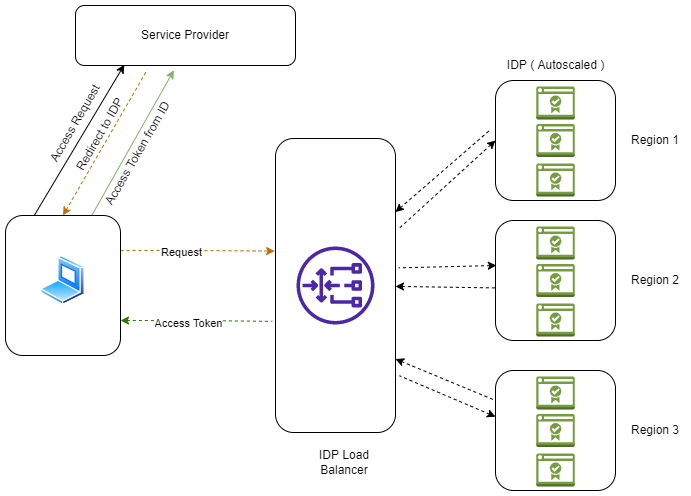

The diagram above was exported from draw.io. Its source (the exported page's mxGraphModel, read from the mxfile embedded in the PNG):
<mxGraphModel dx="1038" dy="583" grid="1" gridSize="10" guides="1" tooltips="1" connect="1" arrows="1" fold="1" page="1" pageScale="1" pageWidth="850" pageHeight="1100" math="0" shadow="0">
  <root>
    <mxCell id="0" />
    <mxCell id="1" parent="0" />
    <mxCell id="z1G6PloA0zXUTqLDAHQv-34" value="Service Provider" style="rounded=1;whiteSpace=wrap;html=1;" vertex="1" parent="1">
      <mxGeometry x="310" y="10" width="220" height="60" as="geometry" />
    </mxCell>
    <mxCell id="z1G6PloA0zXUTqLDAHQv-18" style="edgeStyle=orthogonalEdgeStyle;rounded=0;orthogonalLoop=1;jettySize=auto;html=1;exitX=1;exitY=0.25;exitDx=0;exitDy=0;entryX=-0.007;entryY=0.383;entryDx=0;entryDy=0;entryPerimeter=0;dashed=1;fillColor=#f0a30a;strokeColor=#BD7000;" edge="1" parent="1" source="z1G6PloA0zXUTqLDAHQv-1" target="z1G6PloA0zXUTqLDAHQv-16">
      <mxGeometry relative="1" as="geometry" />
    </mxCell>
    <mxCell id="z1G6PloA0zXUTqLDAHQv-31" value="Request" style="edgeLabel;html=1;align=center;verticalAlign=middle;resizable=0;points=[];" vertex="1" connectable="0" parent="z1G6PloA0zXUTqLDAHQv-18">
      <mxGeometry x="-0.2246" y="-1" relative="1" as="geometry">
        <mxPoint as="offset" />
      </mxGeometry>
    </mxCell>
    <mxCell id="z1G6PloA0zXUTqLDAHQv-19" style="edgeStyle=orthogonalEdgeStyle;rounded=0;orthogonalLoop=1;jettySize=auto;html=1;exitX=1;exitY=0.75;exitDx=0;exitDy=0;entryX=-0.027;entryY=0.622;entryDx=0;entryDy=0;entryPerimeter=0;endArrow=none;endFill=0;startArrow=classic;startFill=1;fillColor=#60a917;strokeColor=#2D7600;dashed=1;" edge="1" parent="1" source="z1G6PloA0zXUTqLDAHQv-1" target="z1G6PloA0zXUTqLDAHQv-16">
      <mxGeometry relative="1" as="geometry" />
    </mxCell>
    <mxCell id="z1G6PloA0zXUTqLDAHQv-33" value="Access Token" style="edgeLabel;html=1;align=center;verticalAlign=middle;resizable=0;points=[];" vertex="1" connectable="0" parent="z1G6PloA0zXUTqLDAHQv-19">
      <mxGeometry x="-0.1222" y="-2" relative="1" as="geometry">
        <mxPoint as="offset" />
      </mxGeometry>
    </mxCell>
    <mxCell id="z1G6PloA0zXUTqLDAHQv-35" style="edgeStyle=none;rounded=0;orthogonalLoop=1;jettySize=auto;html=1;exitX=0.25;exitY=0;exitDx=0;exitDy=0;entryX=0.222;entryY=0.987;entryDx=0;entryDy=0;startArrow=none;startFill=0;endArrow=classic;endFill=1;entryPerimeter=0;" edge="1" parent="1" source="z1G6PloA0zXUTqLDAHQv-1" target="z1G6PloA0zXUTqLDAHQv-34">
      <mxGeometry relative="1" as="geometry" />
    </mxCell>
    <mxCell id="z1G6PloA0zXUTqLDAHQv-36" style="edgeStyle=none;rounded=0;orthogonalLoop=1;jettySize=auto;html=1;exitX=0.5;exitY=0;exitDx=0;exitDy=0;entryX=0.327;entryY=1.067;entryDx=0;entryDy=0;dashed=1;startArrow=classic;startFill=1;endArrow=none;endFill=0;entryPerimeter=0;fillColor=#f0a30a;strokeColor=#BD7000;" edge="1" parent="1" source="z1G6PloA0zXUTqLDAHQv-1" target="z1G6PloA0zXUTqLDAHQv-34">
      <mxGeometry relative="1" as="geometry" />
    </mxCell>
    <mxCell id="z1G6PloA0zXUTqLDAHQv-42" style="edgeStyle=none;rounded=0;orthogonalLoop=1;jettySize=auto;html=1;exitX=0.75;exitY=0;exitDx=0;exitDy=0;entryX=0.447;entryY=1.08;entryDx=0;entryDy=0;entryPerimeter=0;startArrow=none;startFill=0;endArrow=classic;endFill=1;fillColor=#d5e8d4;strokeColor=#82b366;" edge="1" parent="1" source="z1G6PloA0zXUTqLDAHQv-1" target="z1G6PloA0zXUTqLDAHQv-34">
      <mxGeometry relative="1" as="geometry" />
    </mxCell>
    <mxCell id="z1G6PloA0zXUTqLDAHQv-1" value="" style="rounded=1;whiteSpace=wrap;html=1;" vertex="1" parent="1">
      <mxGeometry x="240" y="220" width="115" height="140" as="geometry" />
    </mxCell>
    <mxCell id="z1G6PloA0zXUTqLDAHQv-3" value="" style="aspect=fixed;perimeter=ellipsePerimeter;html=1;align=center;shadow=0;dashed=0;spacingTop=3;image;image=img/lib/active_directory/laptop_client.svg;" vertex="1" parent="1">
      <mxGeometry x="275" y="260" width="45" height="50" as="geometry" />
    </mxCell>
    <mxCell id="z1G6PloA0zXUTqLDAHQv-21" style="edgeStyle=none;rounded=0;orthogonalLoop=1;jettySize=auto;html=1;exitX=0;exitY=0.5;exitDx=0;exitDy=0;entryX=1.027;entryY=0.307;entryDx=0;entryDy=0;entryPerimeter=0;startArrow=classic;startFill=1;endArrow=none;endFill=0;dashed=1;" edge="1" parent="1" source="z1G6PloA0zXUTqLDAHQv-4" target="z1G6PloA0zXUTqLDAHQv-16">
      <mxGeometry relative="1" as="geometry" />
    </mxCell>
    <mxCell id="z1G6PloA0zXUTqLDAHQv-4" value="" style="rounded=1;whiteSpace=wrap;html=1;" vertex="1" parent="1">
      <mxGeometry x="730" y="85" width="120" height="120" as="geometry" />
    </mxCell>
    <mxCell id="z1G6PloA0zXUTqLDAHQv-5" value="" style="outlineConnect=0;dashed=0;verticalLabelPosition=bottom;verticalAlign=top;align=center;html=1;shape=mxgraph.aws3.certificate_manager_2;fillColor=#759C3E;gradientColor=none;" vertex="1" parent="1">
      <mxGeometry x="770.75" y="91" width="38.5" height="33" as="geometry" />
    </mxCell>
    <mxCell id="z1G6PloA0zXUTqLDAHQv-6" value="" style="outlineConnect=0;dashed=0;verticalLabelPosition=bottom;verticalAlign=top;align=center;html=1;shape=mxgraph.aws3.certificate_manager_2;fillColor=#759C3E;gradientColor=none;" vertex="1" parent="1">
      <mxGeometry x="770.75" y="128.5" width="38.5" height="33" as="geometry" />
    </mxCell>
    <mxCell id="z1G6PloA0zXUTqLDAHQv-7" value="" style="outlineConnect=0;dashed=0;verticalLabelPosition=bottom;verticalAlign=top;align=center;html=1;shape=mxgraph.aws3.certificate_manager_2;fillColor=#759C3E;gradientColor=none;" vertex="1" parent="1">
      <mxGeometry x="770.75" y="168" width="38.5" height="33" as="geometry" />
    </mxCell>
    <mxCell id="z1G6PloA0zXUTqLDAHQv-22" style="edgeStyle=none;rounded=0;orthogonalLoop=1;jettySize=auto;html=1;exitX=0.007;exitY=0.375;exitDx=0;exitDy=0;entryX=1.027;entryY=0.44;entryDx=0;entryDy=0;entryPerimeter=0;dashed=1;startArrow=classic;startFill=1;endArrow=none;endFill=0;exitPerimeter=0;" edge="1" parent="1" source="z1G6PloA0zXUTqLDAHQv-8" target="z1G6PloA0zXUTqLDAHQv-16">
      <mxGeometry relative="1" as="geometry" />
    </mxCell>
    <mxCell id="z1G6PloA0zXUTqLDAHQv-8" value="" style="rounded=1;whiteSpace=wrap;html=1;" vertex="1" parent="1">
      <mxGeometry x="730" y="225" width="120" height="120" as="geometry" />
    </mxCell>
    <mxCell id="z1G6PloA0zXUTqLDAHQv-9" value="" style="outlineConnect=0;dashed=0;verticalLabelPosition=bottom;verticalAlign=top;align=center;html=1;shape=mxgraph.aws3.certificate_manager_2;fillColor=#759C3E;gradientColor=none;" vertex="1" parent="1">
      <mxGeometry x="770.75" y="231" width="38.5" height="33" as="geometry" />
    </mxCell>
    <mxCell id="z1G6PloA0zXUTqLDAHQv-10" value="" style="outlineConnect=0;dashed=0;verticalLabelPosition=bottom;verticalAlign=top;align=center;html=1;shape=mxgraph.aws3.certificate_manager_2;fillColor=#759C3E;gradientColor=none;" vertex="1" parent="1">
      <mxGeometry x="770.75" y="268.5" width="38.5" height="33" as="geometry" />
    </mxCell>
    <mxCell id="z1G6PloA0zXUTqLDAHQv-11" value="" style="outlineConnect=0;dashed=0;verticalLabelPosition=bottom;verticalAlign=top;align=center;html=1;shape=mxgraph.aws3.certificate_manager_2;fillColor=#759C3E;gradientColor=none;" vertex="1" parent="1">
      <mxGeometry x="770.75" y="308" width="38.5" height="33" as="geometry" />
    </mxCell>
    <mxCell id="z1G6PloA0zXUTqLDAHQv-25" style="edgeStyle=none;rounded=0;orthogonalLoop=1;jettySize=auto;html=1;exitX=0;exitY=0.385;exitDx=0;exitDy=0;entryX=1.033;entryY=0.807;entryDx=0;entryDy=0;entryPerimeter=0;dashed=1;startArrow=classic;startFill=1;endArrow=none;endFill=0;exitPerimeter=0;" edge="1" parent="1" source="z1G6PloA0zXUTqLDAHQv-12" target="z1G6PloA0zXUTqLDAHQv-16">
      <mxGeometry relative="1" as="geometry" />
    </mxCell>
    <mxCell id="z1G6PloA0zXUTqLDAHQv-12" value="" style="rounded=1;whiteSpace=wrap;html=1;" vertex="1" parent="1">
      <mxGeometry x="730" y="375" width="120" height="120" as="geometry" />
    </mxCell>
    <mxCell id="z1G6PloA0zXUTqLDAHQv-13" value="" style="outlineConnect=0;dashed=0;verticalLabelPosition=bottom;verticalAlign=top;align=center;html=1;shape=mxgraph.aws3.certificate_manager_2;fillColor=#759C3E;gradientColor=none;" vertex="1" parent="1">
      <mxGeometry x="770.75" y="381" width="38.5" height="33" as="geometry" />
    </mxCell>
    <mxCell id="z1G6PloA0zXUTqLDAHQv-14" value="" style="outlineConnect=0;dashed=0;verticalLabelPosition=bottom;verticalAlign=top;align=center;html=1;shape=mxgraph.aws3.certificate_manager_2;fillColor=#759C3E;gradientColor=none;" vertex="1" parent="1">
      <mxGeometry x="770.75" y="418.5" width="38.5" height="33" as="geometry" />
    </mxCell>
    <mxCell id="z1G6PloA0zXUTqLDAHQv-15" value="" style="outlineConnect=0;dashed=0;verticalLabelPosition=bottom;verticalAlign=top;align=center;html=1;shape=mxgraph.aws3.certificate_manager_2;fillColor=#759C3E;gradientColor=none;" vertex="1" parent="1">
      <mxGeometry x="770.75" y="458" width="38.5" height="33" as="geometry" />
    </mxCell>
    <mxCell id="z1G6PloA0zXUTqLDAHQv-20" style="rounded=0;orthogonalLoop=1;jettySize=auto;html=1;exitX=1;exitY=0.25;exitDx=0;exitDy=0;entryX=-0.04;entryY=0.408;entryDx=0;entryDy=0;entryPerimeter=0;startArrow=classic;startFill=1;endArrow=none;endFill=0;dashed=1;" edge="1" parent="1" source="z1G6PloA0zXUTqLDAHQv-16" target="z1G6PloA0zXUTqLDAHQv-4">
      <mxGeometry relative="1" as="geometry" />
    </mxCell>
    <mxCell id="z1G6PloA0zXUTqLDAHQv-23" style="edgeStyle=none;rounded=0;orthogonalLoop=1;jettySize=auto;html=1;entryX=0.013;entryY=0.562;entryDx=0;entryDy=0;entryPerimeter=0;dashed=1;startArrow=classic;startFill=1;endArrow=none;endFill=0;" edge="1" parent="1" source="z1G6PloA0zXUTqLDAHQv-16" target="z1G6PloA0zXUTqLDAHQv-8">
      <mxGeometry relative="1" as="geometry" />
    </mxCell>
    <mxCell id="z1G6PloA0zXUTqLDAHQv-24" style="edgeStyle=none;rounded=0;orthogonalLoop=1;jettySize=auto;html=1;exitX=1;exitY=0.75;exitDx=0;exitDy=0;entryX=0;entryY=0.25;entryDx=0;entryDy=0;dashed=1;startArrow=classic;startFill=1;endArrow=none;endFill=0;" edge="1" parent="1" source="z1G6PloA0zXUTqLDAHQv-16" target="z1G6PloA0zXUTqLDAHQv-12">
      <mxGeometry relative="1" as="geometry" />
    </mxCell>
    <mxCell id="z1G6PloA0zXUTqLDAHQv-16" value="" style="rounded=1;whiteSpace=wrap;html=1;" vertex="1" parent="1">
      <mxGeometry x="510" y="143" width="120" height="294" as="geometry" />
    </mxCell>
    <mxCell id="z1G6PloA0zXUTqLDAHQv-17" value="" style="sketch=0;outlineConnect=0;fontColor=#232F3E;gradientColor=none;fillColor=#4D27AA;strokeColor=none;dashed=0;verticalLabelPosition=bottom;verticalAlign=top;align=center;html=1;fontSize=12;fontStyle=0;aspect=fixed;pointerEvents=1;shape=mxgraph.aws4.gateway_load_balancer;" vertex="1" parent="1">
      <mxGeometry x="531" y="251" width="78" height="78" as="geometry" />
    </mxCell>
    <mxCell id="z1G6PloA0zXUTqLDAHQv-26" value="IDP Load Balancer" style="text;html=1;strokeColor=none;fillColor=none;align=center;verticalAlign=middle;whiteSpace=wrap;rounded=0;" vertex="1" parent="1">
      <mxGeometry x="549" y="452" width="60" height="30" as="geometry" />
    </mxCell>
    <mxCell id="z1G6PloA0zXUTqLDAHQv-27" value="IDP ( Autoscaled )" style="text;html=1;strokeColor=none;fillColor=none;align=center;verticalAlign=middle;whiteSpace=wrap;rounded=0;" vertex="1" parent="1">
      <mxGeometry x="734.63" y="55" width="110.75" height="30" as="geometry" />
    </mxCell>
    <mxCell id="z1G6PloA0zXUTqLDAHQv-28" value="Region 1" style="text;html=1;strokeColor=none;fillColor=none;align=center;verticalAlign=middle;whiteSpace=wrap;rounded=0;" vertex="1" parent="1">
      <mxGeometry x="860" y="135.75" width="60" height="18.5" as="geometry" />
    </mxCell>
    <mxCell id="z1G6PloA0zXUTqLDAHQv-29" value="Region 2" style="text;html=1;strokeColor=none;fillColor=none;align=center;verticalAlign=middle;whiteSpace=wrap;rounded=0;" vertex="1" parent="1">
      <mxGeometry x="860" y="275.75" width="60" height="18.5" as="geometry" />
    </mxCell>
    <mxCell id="z1G6PloA0zXUTqLDAHQv-30" value="Region 3" style="text;html=1;strokeColor=none;fillColor=none;align=center;verticalAlign=middle;whiteSpace=wrap;rounded=0;" vertex="1" parent="1">
      <mxGeometry x="860" y="425.75" width="60" height="18.5" as="geometry" />
    </mxCell>
    <mxCell id="z1G6PloA0zXUTqLDAHQv-40" value="Access Request" style="text;html=1;strokeColor=none;fillColor=none;align=center;verticalAlign=middle;whiteSpace=wrap;rounded=0;rotation=-60;" vertex="1" parent="1">
      <mxGeometry x="265" y="113" width="90" height="30" as="geometry" />
    </mxCell>
    <mxCell id="z1G6PloA0zXUTqLDAHQv-41" value="Redirect to IDP" style="text;html=1;strokeColor=none;fillColor=none;align=center;verticalAlign=middle;whiteSpace=wrap;rounded=0;rotation=-60;" vertex="1" parent="1">
      <mxGeometry x="290" y="124.25" width="90" height="30" as="geometry" />
    </mxCell>
    <mxCell id="z1G6PloA0zXUTqLDAHQv-43" value="Access Token from ID" style="text;html=1;strokeColor=none;fillColor=none;align=center;verticalAlign=middle;whiteSpace=wrap;rounded=0;rotation=-60;" vertex="1" parent="1">
      <mxGeometry x="310" y="143" width="125" height="30" as="geometry" />
    </mxCell>
  </root>
</mxGraphModel>